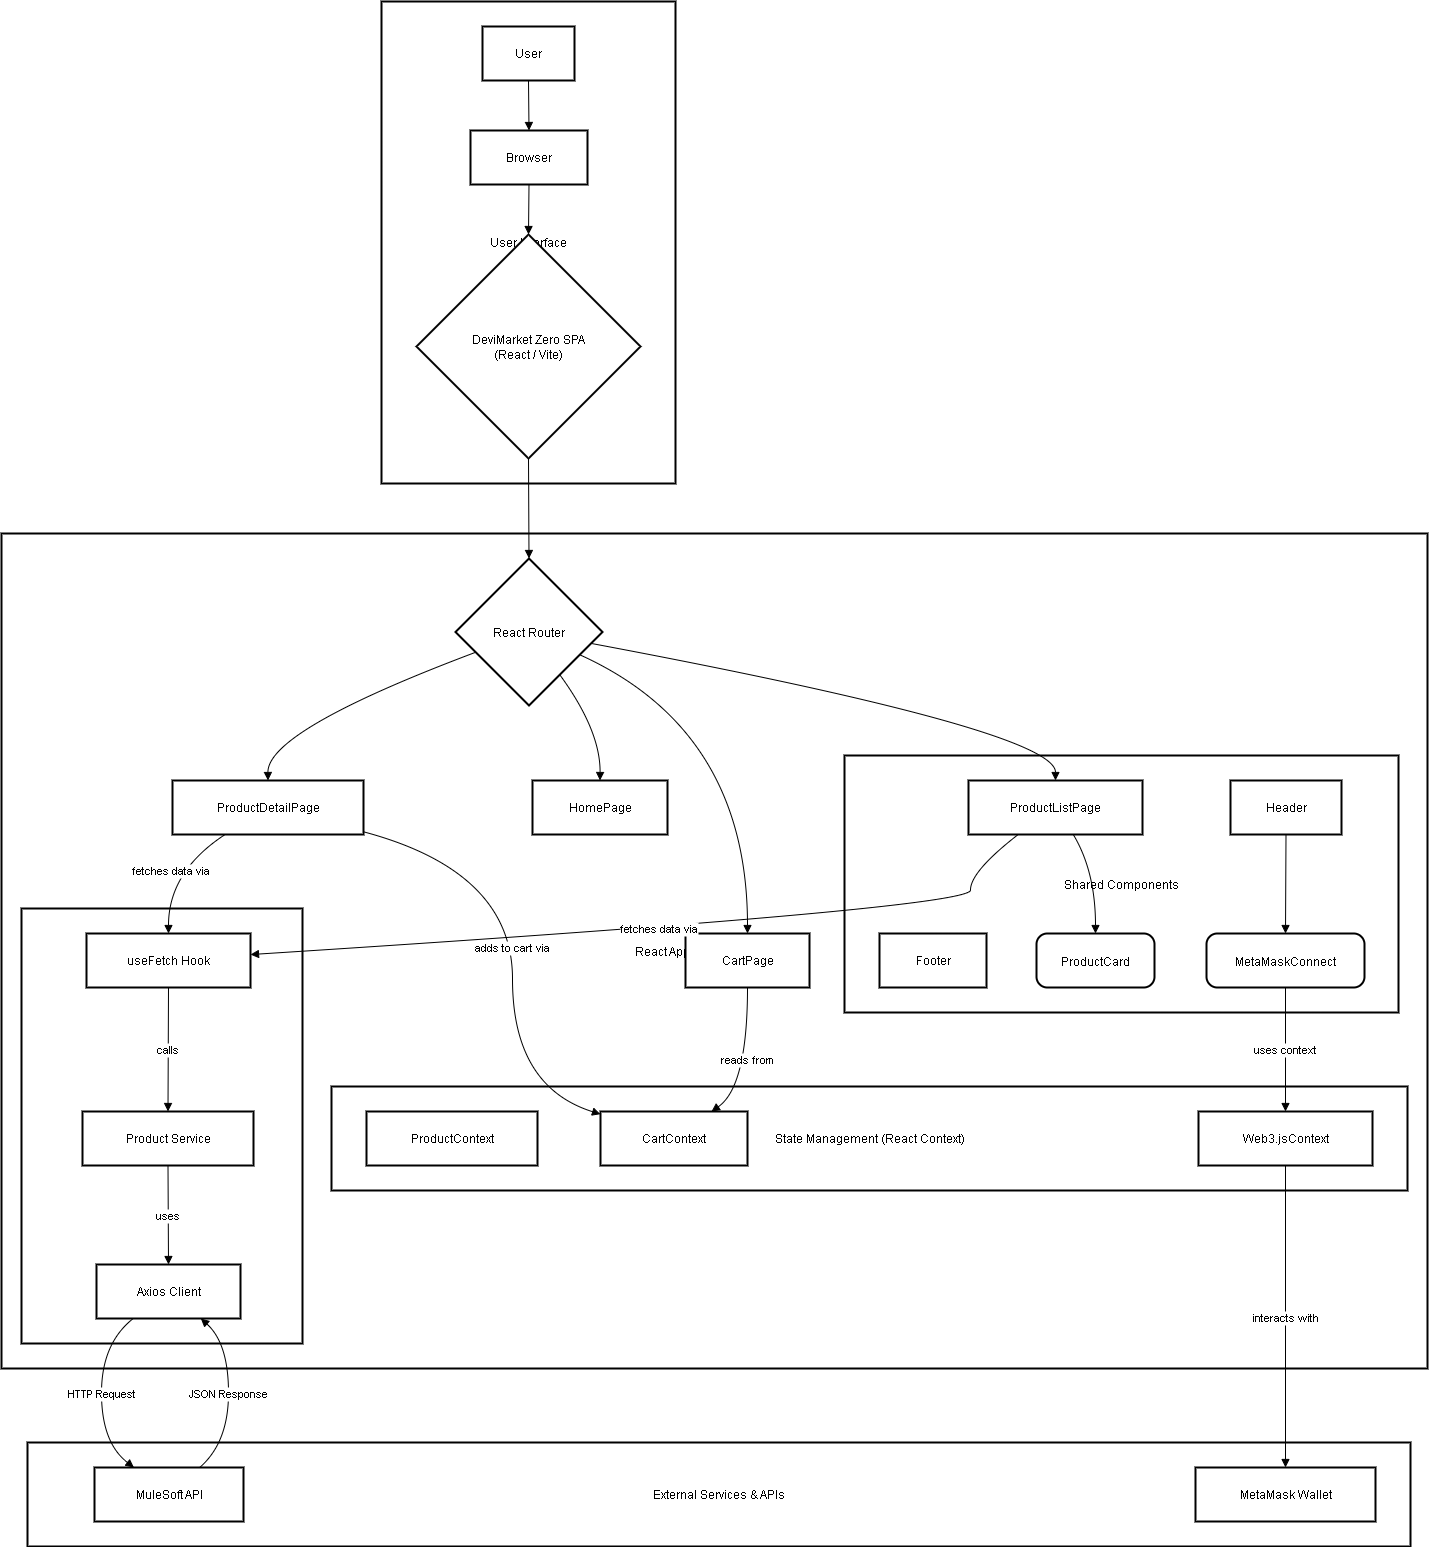

The diagram above was exported from draw.io. Its source (the exported page's mxGraphModel, read from the mxfile embedded in the PNG):
<mxGraphModel dx="1563" dy="1023" grid="1" gridSize="10" guides="1" tooltips="1" connect="1" arrows="1" fold="1" page="1" pageScale="1" pageWidth="850" pageHeight="1100" math="0" shadow="0">
  <root>
    <mxCell id="0" />
    <mxCell id="1" parent="0" />
    <mxCell id="3I-cDEoiPxqr61NTx3MZ-1" value="External Services &amp; APIs" style="whiteSpace=wrap;strokeWidth=2;" vertex="1" parent="1">
      <mxGeometry x="46" y="1651" width="1383" height="104" as="geometry" />
    </mxCell>
    <mxCell id="3I-cDEoiPxqr61NTx3MZ-2" value="React Application Architecture" style="whiteSpace=wrap;strokeWidth=2;" vertex="1" parent="1">
      <mxGeometry x="20" y="742" width="1426" height="835" as="geometry" />
    </mxCell>
    <mxCell id="3I-cDEoiPxqr61NTx3MZ-3" value="Data Logic" style="whiteSpace=wrap;strokeWidth=2;" vertex="1" parent="1">
      <mxGeometry x="40" y="1117" width="281" height="435" as="geometry" />
    </mxCell>
    <mxCell id="3I-cDEoiPxqr61NTx3MZ-4" value="State Management (React Context)" style="whiteSpace=wrap;strokeWidth=2;" vertex="1" parent="1">
      <mxGeometry x="350" y="1295" width="1076" height="104" as="geometry" />
    </mxCell>
    <mxCell id="3I-cDEoiPxqr61NTx3MZ-5" value="Shared Components" style="whiteSpace=wrap;strokeWidth=2;" vertex="1" parent="1">
      <mxGeometry x="863" y="964" width="554" height="257" as="geometry" />
    </mxCell>
    <mxCell id="3I-cDEoiPxqr61NTx3MZ-6" value="User Interface" style="whiteSpace=wrap;strokeWidth=2;" vertex="1" parent="1">
      <mxGeometry x="400" y="210" width="294" height="482" as="geometry" />
    </mxCell>
    <mxCell id="3I-cDEoiPxqr61NTx3MZ-7" value="User" style="whiteSpace=wrap;strokeWidth=2;" vertex="1" parent="1">
      <mxGeometry x="501" y="235" width="92" height="54" as="geometry" />
    </mxCell>
    <mxCell id="3I-cDEoiPxqr61NTx3MZ-8" value="Browser" style="whiteSpace=wrap;strokeWidth=2;" vertex="1" parent="1">
      <mxGeometry x="489" y="339" width="117" height="54" as="geometry" />
    </mxCell>
    <mxCell id="3I-cDEoiPxqr61NTx3MZ-9" value="DeviMarket Zero SPA&#10;(React / Vite)" style="rhombus;strokeWidth=2;whiteSpace=wrap;" vertex="1" parent="1">
      <mxGeometry x="435" y="443" width="224" height="224" as="geometry" />
    </mxCell>
    <mxCell id="3I-cDEoiPxqr61NTx3MZ-10" value="React Router" style="rhombus;strokeWidth=2;whiteSpace=wrap;" vertex="1" parent="1">
      <mxGeometry x="474" y="767" width="147" height="147" as="geometry" />
    </mxCell>
    <mxCell id="3I-cDEoiPxqr61NTx3MZ-11" value="HomePage" style="whiteSpace=wrap;strokeWidth=2;" vertex="1" parent="1">
      <mxGeometry x="551" y="989" width="135" height="54" as="geometry" />
    </mxCell>
    <mxCell id="3I-cDEoiPxqr61NTx3MZ-12" value="ProductListPage" style="whiteSpace=wrap;strokeWidth=2;" vertex="1" parent="1">
      <mxGeometry x="987" y="989" width="174" height="54" as="geometry" />
    </mxCell>
    <mxCell id="3I-cDEoiPxqr61NTx3MZ-13" value="ProductDetailPage" style="whiteSpace=wrap;strokeWidth=2;" vertex="1" parent="1">
      <mxGeometry x="191" y="989" width="191" height="54" as="geometry" />
    </mxCell>
    <mxCell id="3I-cDEoiPxqr61NTx3MZ-14" value="CartPage" style="whiteSpace=wrap;strokeWidth=2;" vertex="1" parent="1">
      <mxGeometry x="704" y="1142" width="124" height="54" as="geometry" />
    </mxCell>
    <mxCell id="3I-cDEoiPxqr61NTx3MZ-15" value="Header" style="whiteSpace=wrap;strokeWidth=2;" vertex="1" parent="1">
      <mxGeometry x="1249" y="989" width="111" height="54" as="geometry" />
    </mxCell>
    <mxCell id="3I-cDEoiPxqr61NTx3MZ-16" value="Footer" style="whiteSpace=wrap;strokeWidth=2;" vertex="1" parent="1">
      <mxGeometry x="898" y="1142" width="107" height="54" as="geometry" />
    </mxCell>
    <mxCell id="3I-cDEoiPxqr61NTx3MZ-17" value="ProductCard" style="rounded=1;arcSize=20;strokeWidth=2" vertex="1" parent="1">
      <mxGeometry x="1055" y="1142" width="118" height="54" as="geometry" />
    </mxCell>
    <mxCell id="3I-cDEoiPxqr61NTx3MZ-18" value="MetaMaskConnect" style="rounded=1;arcSize=20;strokeWidth=2" vertex="1" parent="1">
      <mxGeometry x="1225" y="1142" width="158" height="54" as="geometry" />
    </mxCell>
    <mxCell id="3I-cDEoiPxqr61NTx3MZ-19" value="ProductContext" style="whiteSpace=wrap;strokeWidth=2;" vertex="1" parent="1">
      <mxGeometry x="385" y="1320" width="171" height="54" as="geometry" />
    </mxCell>
    <mxCell id="3I-cDEoiPxqr61NTx3MZ-20" value="CartContext" style="whiteSpace=wrap;strokeWidth=2;" vertex="1" parent="1">
      <mxGeometry x="619" y="1320" width="147" height="54" as="geometry" />
    </mxCell>
    <mxCell id="3I-cDEoiPxqr61NTx3MZ-21" value="Web3.jsContext" style="whiteSpace=wrap;strokeWidth=2;" vertex="1" parent="1">
      <mxGeometry x="1217" y="1320" width="174" height="54" as="geometry" />
    </mxCell>
    <mxCell id="3I-cDEoiPxqr61NTx3MZ-22" value="useFetch Hook" style="whiteSpace=wrap;strokeWidth=2;" vertex="1" parent="1">
      <mxGeometry x="105" y="1142" width="164" height="54" as="geometry" />
    </mxCell>
    <mxCell id="3I-cDEoiPxqr61NTx3MZ-23" value="Product Service" style="whiteSpace=wrap;strokeWidth=2;" vertex="1" parent="1">
      <mxGeometry x="101" y="1320" width="171" height="54" as="geometry" />
    </mxCell>
    <mxCell id="3I-cDEoiPxqr61NTx3MZ-24" value="Axios Client" style="whiteSpace=wrap;strokeWidth=2;" vertex="1" parent="1">
      <mxGeometry x="115" y="1473" width="144" height="54" as="geometry" />
    </mxCell>
    <mxCell id="3I-cDEoiPxqr61NTx3MZ-25" value="MuleSoft API" style="whiteSpace=wrap;strokeWidth=2;" vertex="1" parent="1">
      <mxGeometry x="113" y="1676" width="149" height="54" as="geometry" />
    </mxCell>
    <mxCell id="3I-cDEoiPxqr61NTx3MZ-26" value="MetaMask Wallet" style="whiteSpace=wrap;strokeWidth=2;" vertex="1" parent="1">
      <mxGeometry x="1214" y="1676" width="180" height="54" as="geometry" />
    </mxCell>
    <mxCell id="3I-cDEoiPxqr61NTx3MZ-27" value="" style="curved=1;startArrow=none;endArrow=block;exitX=0.5;exitY=1;entryX=0.5;entryY=0;rounded=0;" edge="1" parent="1" source="3I-cDEoiPxqr61NTx3MZ-7" target="3I-cDEoiPxqr61NTx3MZ-8">
      <mxGeometry relative="1" as="geometry">
        <Array as="points" />
      </mxGeometry>
    </mxCell>
    <mxCell id="3I-cDEoiPxqr61NTx3MZ-28" value="" style="curved=1;startArrow=none;endArrow=block;exitX=0.5;exitY=1;entryX=0.5;entryY=0;rounded=0;" edge="1" parent="1" source="3I-cDEoiPxqr61NTx3MZ-8" target="3I-cDEoiPxqr61NTx3MZ-9">
      <mxGeometry relative="1" as="geometry">
        <Array as="points" />
      </mxGeometry>
    </mxCell>
    <mxCell id="3I-cDEoiPxqr61NTx3MZ-29" value="" style="curved=1;startArrow=none;endArrow=block;exitX=0.5;exitY=1;entryX=0.5;entryY=0;rounded=0;" edge="1" parent="1" source="3I-cDEoiPxqr61NTx3MZ-9" target="3I-cDEoiPxqr61NTx3MZ-10">
      <mxGeometry relative="1" as="geometry">
        <Array as="points" />
      </mxGeometry>
    </mxCell>
    <mxCell id="3I-cDEoiPxqr61NTx3MZ-30" value="" style="curved=1;startArrow=none;endArrow=block;exitX=0.86;exitY=1;entryX=0.5;entryY=-0.01;rounded=0;" edge="1" parent="1" source="3I-cDEoiPxqr61NTx3MZ-10" target="3I-cDEoiPxqr61NTx3MZ-11">
      <mxGeometry relative="1" as="geometry">
        <Array as="points">
          <mxPoint x="619" y="939" />
        </Array>
      </mxGeometry>
    </mxCell>
    <mxCell id="3I-cDEoiPxqr61NTx3MZ-31" value="" style="curved=1;startArrow=none;endArrow=block;exitX=0.99;exitY=0.59;entryX=0.5;entryY=-0.01;rounded=0;" edge="1" parent="1" source="3I-cDEoiPxqr61NTx3MZ-10" target="3I-cDEoiPxqr61NTx3MZ-12">
      <mxGeometry relative="1" as="geometry">
        <Array as="points">
          <mxPoint x="1074" y="939" />
        </Array>
      </mxGeometry>
    </mxCell>
    <mxCell id="3I-cDEoiPxqr61NTx3MZ-32" value="" style="curved=1;startArrow=none;endArrow=block;exitX=0;exitY=0.69;entryX=0.5;entryY=-0.01;rounded=0;" edge="1" parent="1" source="3I-cDEoiPxqr61NTx3MZ-10" target="3I-cDEoiPxqr61NTx3MZ-13">
      <mxGeometry relative="1" as="geometry">
        <Array as="points">
          <mxPoint x="286" y="939" />
        </Array>
      </mxGeometry>
    </mxCell>
    <mxCell id="3I-cDEoiPxqr61NTx3MZ-33" value="" style="curved=1;startArrow=none;endArrow=block;exitX=0.99;exitY=0.72;entryX=0.5;entryY=-0.01;rounded=0;" edge="1" parent="1" source="3I-cDEoiPxqr61NTx3MZ-10" target="3I-cDEoiPxqr61NTx3MZ-14">
      <mxGeometry relative="1" as="geometry">
        <Array as="points">
          <mxPoint x="766" y="939" />
        </Array>
      </mxGeometry>
    </mxCell>
    <mxCell id="3I-cDEoiPxqr61NTx3MZ-34" value="" style="curved=1;startArrow=none;endArrow=block;exitX=0.6;exitY=0.99;entryX=0.5;entryY=-0.01;rounded=0;" edge="1" parent="1" source="3I-cDEoiPxqr61NTx3MZ-12" target="3I-cDEoiPxqr61NTx3MZ-17">
      <mxGeometry relative="1" as="geometry">
        <Array as="points">
          <mxPoint x="1114" y="1080" />
        </Array>
      </mxGeometry>
    </mxCell>
    <mxCell id="3I-cDEoiPxqr61NTx3MZ-35" value="" style="curved=1;startArrow=none;endArrow=block;exitX=0.5;exitY=0.99;entryX=0.5;entryY=-0.01;rounded=0;" edge="1" parent="1" source="3I-cDEoiPxqr61NTx3MZ-15" target="3I-cDEoiPxqr61NTx3MZ-18">
      <mxGeometry relative="1" as="geometry">
        <Array as="points" />
      </mxGeometry>
    </mxCell>
    <mxCell id="3I-cDEoiPxqr61NTx3MZ-36" value="fetches data via" style="curved=1;startArrow=none;endArrow=block;exitX=0.29;exitY=0.99;entryX=1;entryY=0.39;rounded=0;" edge="1" parent="1" source="3I-cDEoiPxqr61NTx3MZ-12" target="3I-cDEoiPxqr61NTx3MZ-22">
      <mxGeometry relative="1" as="geometry">
        <Array as="points">
          <mxPoint x="989" y="1080" />
          <mxPoint x="989" y="1117" />
        </Array>
      </mxGeometry>
    </mxCell>
    <mxCell id="3I-cDEoiPxqr61NTx3MZ-37" value="fetches data via" style="curved=1;startArrow=none;endArrow=block;exitX=0.28;exitY=0.99;entryX=0.5;entryY=-0.01;rounded=0;" edge="1" parent="1" source="3I-cDEoiPxqr61NTx3MZ-13" target="3I-cDEoiPxqr61NTx3MZ-22">
      <mxGeometry relative="1" as="geometry">
        <Array as="points">
          <mxPoint x="187" y="1080" />
        </Array>
      </mxGeometry>
    </mxCell>
    <mxCell id="3I-cDEoiPxqr61NTx3MZ-38" value="calls" style="curved=1;startArrow=none;endArrow=block;exitX=0.5;exitY=0.99;entryX=0.5;entryY=-0.01;rounded=0;" edge="1" parent="1" source="3I-cDEoiPxqr61NTx3MZ-22" target="3I-cDEoiPxqr61NTx3MZ-23">
      <mxGeometry relative="1" as="geometry">
        <Array as="points" />
      </mxGeometry>
    </mxCell>
    <mxCell id="3I-cDEoiPxqr61NTx3MZ-39" value="uses" style="curved=1;startArrow=none;endArrow=block;exitX=0.5;exitY=0.99;entryX=0.5;entryY=-0.01;rounded=0;" edge="1" parent="1" source="3I-cDEoiPxqr61NTx3MZ-23" target="3I-cDEoiPxqr61NTx3MZ-24">
      <mxGeometry relative="1" as="geometry">
        <Array as="points" />
      </mxGeometry>
    </mxCell>
    <mxCell id="3I-cDEoiPxqr61NTx3MZ-40" value="HTTP Request" style="curved=1;startArrow=none;endArrow=block;exitX=0.26;exitY=0.99;entryX=0.26;entryY=-0.01;rounded=0;" edge="1" parent="1" source="3I-cDEoiPxqr61NTx3MZ-24" target="3I-cDEoiPxqr61NTx3MZ-25">
      <mxGeometry relative="1" as="geometry">
        <Array as="points">
          <mxPoint x="120" y="1552" />
          <mxPoint x="120" y="1651" />
        </Array>
      </mxGeometry>
    </mxCell>
    <mxCell id="3I-cDEoiPxqr61NTx3MZ-41" value="JSON Response" style="curved=1;startArrow=none;endArrow=block;exitX=0.71;exitY=-0.01;entryX=0.72;entryY=0.99;rounded=0;" edge="1" parent="1" source="3I-cDEoiPxqr61NTx3MZ-25" target="3I-cDEoiPxqr61NTx3MZ-24">
      <mxGeometry relative="1" as="geometry">
        <Array as="points">
          <mxPoint x="247" y="1651" />
          <mxPoint x="247" y="1552" />
        </Array>
      </mxGeometry>
    </mxCell>
    <mxCell id="3I-cDEoiPxqr61NTx3MZ-42" value="uses context" style="curved=1;startArrow=none;endArrow=block;exitX=0.5;exitY=0.99;entryX=0.5;entryY=-0.01;rounded=0;" edge="1" parent="1" source="3I-cDEoiPxqr61NTx3MZ-18" target="3I-cDEoiPxqr61NTx3MZ-21">
      <mxGeometry relative="1" as="geometry">
        <Array as="points" />
      </mxGeometry>
    </mxCell>
    <mxCell id="3I-cDEoiPxqr61NTx3MZ-43" value="interacts with" style="curved=1;startArrow=none;endArrow=block;exitX=0.5;exitY=0.99;entryX=0.5;entryY=-0.01;rounded=0;" edge="1" parent="1" source="3I-cDEoiPxqr61NTx3MZ-21" target="3I-cDEoiPxqr61NTx3MZ-26">
      <mxGeometry relative="1" as="geometry">
        <Array as="points" />
      </mxGeometry>
    </mxCell>
    <mxCell id="3I-cDEoiPxqr61NTx3MZ-44" value="adds to cart via" style="curved=1;startArrow=none;endArrow=block;exitX=1;exitY=0.95;entryX=0;entryY=0.05;rounded=0;" edge="1" parent="1" source="3I-cDEoiPxqr61NTx3MZ-13" target="3I-cDEoiPxqr61NTx3MZ-20">
      <mxGeometry relative="1" as="geometry">
        <Array as="points">
          <mxPoint x="531" y="1080" />
          <mxPoint x="531" y="1295" />
        </Array>
      </mxGeometry>
    </mxCell>
    <mxCell id="3I-cDEoiPxqr61NTx3MZ-45" value="reads from" style="curved=1;startArrow=none;endArrow=block;exitX=0.5;exitY=0.99;entryX=0.76;entryY=-0.01;rounded=0;" edge="1" parent="1" source="3I-cDEoiPxqr61NTx3MZ-14" target="3I-cDEoiPxqr61NTx3MZ-20">
      <mxGeometry relative="1" as="geometry">
        <Array as="points">
          <mxPoint x="766" y="1295" />
        </Array>
      </mxGeometry>
    </mxCell>
  </root>
</mxGraphModel>